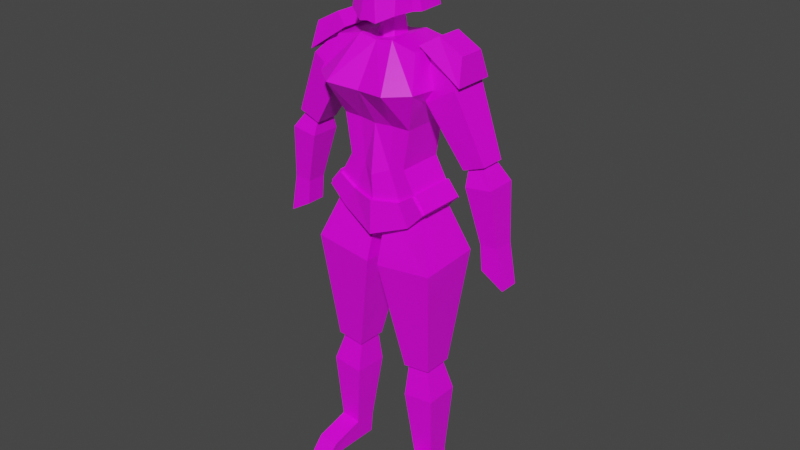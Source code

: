 # Source: bokatantest0.blend  (saved by Blender 2.90.8; exported with 4.5.12 LTS)
import bpy
from mathutils import Matrix  # noqa: F401  (used for matrix-valued properties, if any)

bpy.ops.wm.read_factory_settings(use_empty=True)
scene = bpy.context.scene
scene.name = 'Scene'

# ---- collections
col_collection = bpy.data.collections.new('Collection'); scene.collection.children.link(col_collection)

# ---- images (referenced by path relative to the original .blend; pixels are not part of the script)
import os
ASSET_DIR = os.environ.get("B2B_ASSET_DIR", "")  # directory of the original .blend (textures are referenced by path, not embedded)
HERE = os.path.dirname(os.path.abspath(__file__))  # packed textures are extracted next to this script under _unpacked/

def load_image(name, relpath, width, height, colorspace="sRGB"):
    """Load a texture the original file referenced (path relative to the .blend, or extracted next to this script)."""
    p = next((c for c in (os.path.join(HERE, relpath), os.path.join(ASSET_DIR, relpath)) if relpath and os.path.exists(c)), "")
    if p:
        img = bpy.data.images.load(p, check_existing=True)
        img.name = name
    else:  # same state as the original file: an image datablock whose file is absent (Cycles renders it pink)
        img = bpy.data.images.new(name, width, height)
        img.source = "FILE"
        img.filepath = "//" + (relpath or name)
    img.colorspace_settings.name = colorspace
    return img
img_bokabitty_png = load_image('bokabitty.png', 'bokabitty.png', 1024, 1024, 'sRGB')

# ---- materials (node trees are filled in below, after node groups)
mat_material = bpy.data.materials.new('Material')
mat_material.alpha_threshold = 0.0
mat_material.use_transparent_shadow = False
mat_material.line_color = (0.0, 0.0, 0.0, 1.0)

# ---- material node trees
mat_material.use_nodes = True; mat_material.node_tree.nodes.clear()
_N = mat_material.node_tree.nodes; _L = mat_material.node_tree.links
n0 = _N.new('ShaderNodeOutputMaterial'); n0.name = 'Material Output'; n0.location = (300, 300)
n1 = _N.new('ShaderNodeBsdfPrincipled'); n1.name = 'Principled BSDF'; n1.location = (10, 300)
n1.distribution = 'GGX'
n1.subsurface_method = 'BURLEY'
n1.inputs[2].default_value = 0.4
n1.inputs[3].default_value = 1.45
n1.inputs[27].default_value = (0.0, 0.0, 0.0, 1.0)
n1.inputs[28].default_value = 1.0
n2 = _N.new('ShaderNodeTexImage'); n2.name = 'Image Texture'; n2.location = (-280, 280)
n2.image = img_bokabitty_png
_L.new(n1.outputs[0], n0.inputs[0])
_L.new(n2.outputs[0], n1.inputs[0])
n0.is_active_output = True

# ---- world
world_world = bpy.data.worlds.new('World'); scene.world = world_world
world_world.use_nodes = True; world_world.node_tree.nodes.clear()
_N = world_world.node_tree.nodes; _L = world_world.node_tree.links
n0 = _N.new('ShaderNodeOutputWorld'); n0.name = 'World Output'; n0.location = (300, 300)
n1 = _N.new('ShaderNodeBackground'); n1.name = 'Background'; n1.location = (10, 300)
n1.inputs[0].default_value = (0.05088, 0.05088, 0.05088, 1.0)
_L.new(n1.outputs[0], n0.inputs[0])
n0.is_active_output = True
world_world.color = (0.05088, 0.05088, 0.05088)
world_world.use_sun_shadow = False
world_world.sun_shadow_jitter_overblur = 0.0

# ---- meshes
me_cube = bpy.data.meshes.new('Cube')
me_cube.from_pydata([(0.4943, 0.2282, 0.7349), (0.2988, 0.2282, -0.3468), (0.4236, -0.2282, 0.7349), (0.2988, -0.2282, -0.3468), (0.3599, -0.2282, 0.03475), (0.3599, 0.2282, 0.03475), (0.6144, 0.2282, 0.4208), (0.5117, -0.374, 0.4208), (0.1768, -0.2282, 0.03023), (0.1401, -0.2282, -0.3883), (0.1768, 0.2282, 0.03023), (0.1744, 0.2282, 0.7936), (0.1401, 0.2282, -0.3883), (0.1744, -0.2282, 0.7936), (0.304, -0.5294, 0.4072), (0.304, 0.3285, 0.4223), (0.5345, 0.2282, -0.7043), (0.5345, -0.2282, -0.7043), (0.3677, -0.2282, -0.8777), (0.3677, 0.2282, -0.8777), (0.4167, -0.2282, -0.5581), (0.4167, 0.2282, -0.5581), (0.2539, 0.2775, -0.707), (0.2539, -0.2282, -0.6656), (0.8396, -0.09412, -0.2374), (0.3531, -0.09412, 0.6016), (0.8396, 0.1463, -0.2374), (0.3531, 0.1463, 0.6016), (1.054, -0.09412, -0.1564), (0.5404, -0.09412, 0.7145), (1.054, 0.1463, -0.1564), (0.5404, 0.1463, 0.7145), (0.489, -0.161, 0.2978), (0.489, 0.2132, 0.2978), (0.7804, 0.2132, 0.4736), (0.7804, -0.161, 0.4736), (1.017, -0.05653, -0.8996), (0.8677, -0.03168, -0.1352), (1.017, 0.1377, -0.8996), (0.8677, 0.1128, -0.1352), (1.193, -0.05653, -0.8848), (0.9702, -0.03168, -0.1079), (1.193, 0.1377, -0.8848), (0.9702, 0.1128, -0.1079), (0.8781, -0.1106, -0.3784), (0.8781, 0.1917, -0.3784), (1.136, 0.1917, -0.3417), (1.136, -0.1106, -0.3417), (0.2775, -0.179, -2.401), (0.05035, -0.1655, -0.8021), (0.2732, 0.1267, -2.405), (0.04887, 0.1756, -0.7744), (0.5543, -0.1748, -2.369), (0.4343, -0.1612, -0.7169), (0.55, 0.1309, -2.373), (0.4292, 0.2004, -0.7217), (0.05957, -0.3154, -1.333), (0.05451, 0.3115, -1.305), (0.6433, 0.3197, -1.229), (0.6483, -0.3073, -1.257), (0.3738, -0.1398, -3.409), (0.2999, -0.1305, -2.361), (0.3706, 0.08394, -3.411), (0.2968, 0.0932, -2.364), (0.5763, -0.1367, -3.385), (0.5024, -0.1274, -2.338), (0.5731, 0.08701, -3.388), (0.4992, 0.09627, -2.341), (0.2937, -0.1964, -2.721), (0.2888, 0.1518, -2.726), (0.6039, 0.1566, -2.689), (0.6088, -0.1916, -2.685), (1.038, 0.1377, -1.146), (1.038, -0.05653, -1.146), (1.264, 0.1377, -1.277), (1.264, -0.05653, -1.277), (0.391, 0.08189, -3.649), (0.3941, -0.1418, -3.646), (0.5935, 0.08496, -3.626), (0.5966, -0.1387, -3.623), (0.3776, -0.4803, -3.497), (0.5801, -0.4773, -3.474), (0.3979, -0.5731, -3.642), (0.6004, -0.5701, -3.619), (0.09291, -0.09754, 0.77), (0.0744, -0.07791, 0.903), (0.09291, 0.08265, 0.77), (0.0744, 0.07529, 0.903), (0.5581, -0.09048, 0.8718), (0.5581, 0.1655, 0.8718), (0.7938, -0.09048, 0.7461), (0.7938, 0.1655, 0.7461), (0.4069, -0.1617, 0.7782), (0.4069, 0.2367, 0.7782), (0.8245, 0.2367, 0.4987), (0.8245, -0.1617, 0.4987), (0.42, -0.2589, -0.5571), (0.5378, -0.2589, -0.7032), (0.371, -0.2589, -0.8766), (0.2572, -0.2589, -0.6645), (0.4386, -0.2282, -0.5404), (0.5565, -0.2282, -0.6866), (0.5565, 0.2282, -0.6866), (0.4386, 0.2282, -0.5404), (0.3741, 0.2573, -0.881), (0.541, 0.2573, -0.7076), (0.4231, 0.2573, -0.5614), (0.2603, 0.3066, -0.7103), (0.0005822, 0.2694, 1.545), (1.193, 0.1377, -0.8848), (0.9702, 0.1128, -0.1079), (0.55, 0.1309, -2.373), (0.0744, -0.07791, 0.9566), (0.7938, 0.1655, 0.7461), (0.2285, -0.2612, 1.011), (0.1993, -0.1756, 1.55), (0.3133, -0.006928, 1.013), (0.2156, 0.005358, 1.568), (0.3114, 0.2448, 1.02), (0.1873, 0.2212, 1.523), (0.1035, -0.0008968, 1.381), (0.07652, -0.00133, 1.608), (0.08572, -0.336, 0.9393), (0.07554, -0.2291, 1.567), (0.2003, 0.2958, 1.036), (0.08266, 0.2539, 1.524), (0.2786, -0.09574, 1.022), (0.2108, -0.07646, 1.562), (0.07612, -0.0947, 1.592), (0.09714, -0.1496, 1.351), (0.06774, -0.09544, 0.9978), (0.06774, 0.05776, 0.9978), (-0.4943, 0.2282, 0.7349), (-0.2988, 0.2282, -0.3468), (-0.4236, -0.2282, 0.7349), (-0.2988, -0.2282, -0.3468), (-0.3599, -0.2282, 0.03475), (-0.3599, 0.2282, 0.03475), (0.0, 0.2282, 0.02571), (0.0, 0.2877, -0.4224), (0.0, -0.2282, 0.7619), (0.0, -0.3102, -0.4448), (0.0, 0.2282, 0.7619), (-0.6144, 0.2282, 0.4208), (0.0, 0.3285, 0.3974), (-0.5117, -0.374, 0.4208), (-0.1768, -0.2282, 0.03023), (-0.1401, -0.2282, -0.3883), (-0.1768, 0.2282, 0.03023), (-0.1744, 0.2282, 0.7936), (-0.1401, 0.2282, -0.3883), (-0.1744, -0.2282, 0.7936), (-0.304, -0.5294, 0.4072), (-0.304, 0.3285, 0.4223), (-0.5345, 0.2282, -0.7043), (-0.5345, -0.2282, -0.7043), (0.0, 0.3003, -0.9359), (0.0, -0.3102, -1.021), (-0.3677, -0.2282, -0.8777), (-0.3677, 0.2282, -0.8777), (-0.4167, -0.2282, -0.5581), (-0.4167, 0.2282, -0.5581), (-0.2539, 0.2775, -0.707), (0.0, 0.3605, -0.7165), (-0.2539, -0.2282, -0.6656), (0.0, -0.2966, -0.6901), (-0.8396, -0.09412, -0.2374), (-0.3531, -0.09412, 0.6016), (-0.8396, 0.1463, -0.2374), (-0.3531, 0.1463, 0.6016), (-1.054, -0.09412, -0.1564), (-0.5404, -0.09412, 0.7145), (-1.054, 0.1463, -0.1564), (-0.5404, 0.1463, 0.7145), (-0.489, -0.161, 0.2978), (-0.489, 0.2132, 0.2978), (-0.7804, 0.2132, 0.4736), (-0.7804, -0.161, 0.4736), (-1.017, -0.05653, -0.8996), (-0.8677, -0.03168, -0.1352), (-1.017, 0.1377, -0.8996), (-0.8677, 0.1128, -0.1352), (-1.193, -0.05653, -0.8848), (-0.9702, -0.03168, -0.1079), (-1.193, 0.1377, -0.8848), (-0.9702, 0.1128, -0.1079), (-0.8781, -0.1106, -0.3784), (-0.8781, 0.1917, -0.3784), (-1.136, 0.1917, -0.3417), (-1.136, -0.1106, -0.3417), (-0.2775, -0.179, -2.401), (-0.05035, -0.1655, -0.8021), (-0.2732, 0.1267, -2.405), (-0.04887, 0.1756, -0.7744), (-0.5543, -0.1748, -2.369), (-0.4343, -0.1612, -0.7169), (-0.55, 0.1309, -2.373), (-0.4292, 0.2004, -0.7217), (-0.05957, -0.3154, -1.333), (-0.05451, 0.3115, -1.305), (-0.6433, 0.3197, -1.229), (-0.6483, -0.3073, -1.257), (-0.3738, -0.1398, -3.409), (-0.2999, -0.1305, -2.361), (-0.3706, 0.08394, -3.411), (-0.2968, 0.0932, -2.364), (-0.5763, -0.1367, -3.385), (-0.5024, -0.1274, -2.338), (-0.5731, 0.08701, -3.388), (-0.4992, 0.09627, -2.341), (-0.2937, -0.1964, -2.721), (-0.2888, 0.1518, -2.726), (-0.6039, 0.1566, -2.689), (-0.6088, -0.1916, -2.685), (-1.038, 0.1377, -1.146), (-1.038, -0.05653, -1.146), (-1.264, 0.1377, -1.277), (-1.264, -0.05653, -1.277), (-0.391, 0.08189, -3.649), (-0.3941, -0.1418, -3.646), (-0.5935, 0.08496, -3.626), (-0.5966, -0.1387, -3.623), (-0.3776, -0.4803, -3.497), (-0.5801, -0.4773, -3.474), (-0.3979, -0.5731, -3.642), (-0.6004, -0.5701, -3.619), (0.0, -0.1365, 0.7476), (0.0, -0.111, 0.9027), (0.0, 0.1216, 0.7476), (0.0, 0.1084, 0.9027), (-0.09291, -0.09754, 0.77), (-0.0744, -0.07791, 0.903), (-0.09291, 0.08265, 0.77), (-0.0744, 0.07529, 0.903), (-0.5581, -0.09048, 0.8718), (-0.5581, 0.1655, 0.8718), (-0.7938, -0.09048, 0.7461), (-0.7938, 0.1655, 0.7461), (-0.4069, -0.1617, 0.7782), (-0.4069, 0.2367, 0.7782), (-0.8245, 0.2367, 0.4987), (-0.8245, -0.1617, 0.4987), (-0.42, -0.2589, -0.5571), (-0.5378, -0.2589, -0.7032), (-0.371, -0.2589, -0.8766), (0.0, -0.3409, -1.02), (-0.2572, -0.2589, -0.6645), (-0.4386, -0.2282, -0.5404), (-0.5565, -0.2282, -0.6866), (-0.5565, 0.2282, -0.6866), (-0.4386, 0.2282, -0.5404), (-0.3741, 0.2573, -0.881), (0.0, 0.3294, -0.9392), (-0.541, 0.2573, -0.7076), (-0.4231, 0.2573, -0.5614), (-0.2603, 0.3066, -0.7103), (0.0, 0.3896, -0.7198), (0.0, 0.8915, -0.1143), (0.0, 0.2282, 0.02571), (0.0, -0.2282, 0.7619), (0.0, 0.2282, 0.7619), (0.0, 0.3285, 0.3974), (0.0, 0.3003, -0.9359), (0.0, -0.3102, -1.021), (0.0, 0.3605, -0.7165), (0.0, -0.2966, -0.6901), (0.0, -0.3409, -1.02), (0.0, -0.3272, -0.689), (0.0, 0.3294, -0.9392), (0.0, 0.3896, -0.7198), (0.0, -0.3377, 0.9528), (0.0, -0.2646, 1.57), (0.0, -0.007657, 1.394), (0.0, -0.008499, 1.612), (-0.0005822, 0.2694, 1.545), (0.0, 0.3441, 0.9744), (0.0, -0.1729, 1.304), (0.0, -0.1135, 1.595), (0.0, 0.2282, 0.02571), (0.0, -0.2282, 0.7619), (0.0, 0.2282, 0.7619), (0.0, 0.3285, 0.3974), (0.0, 0.3003, -0.9359), (0.0, -0.3102, -1.021), (0.0, 0.3605, -0.7165), (0.0, -0.2966, -0.6901), (0.0, -0.1365, 0.7476), (0.0, -0.111, 0.9027), (0.0, 0.1216, 0.7476), (0.0, 0.1084, 0.9027), (0.0, -0.3409, -1.02), (0.0, -0.3272, -0.689), (0.0, 0.3294, -0.9392), (0.0, 0.3896, -0.7198), (0.0, 0.2096, -0.09542), (0.0, -0.2518, 0.02571), (0.0, 0.2282, 0.02571), (0.0, 0.2877, -0.4224), (0.0, 0.2282, 0.7619), (0.0, 0.3285, 0.3974), (0.0, -0.4698, 0.3823), (0.0, 0.3003, -0.9359), (0.0, -0.3102, -1.021), (0.0, 0.3605, -0.7165), (0.0, -0.2966, -0.6901), (-1.193, 0.1377, -0.8848), (-0.9702, 0.1128, -0.1079), (-0.55, 0.1309, -2.373), (0.0, -0.1365, 0.7476), (0.0, 0.1216, 0.7476), (-0.0744, -0.07791, 0.9566), (-0.7938, 0.1655, 0.7461), (0.0, -0.3409, -1.02), (0.0, 0.3294, -0.9392), (0.0, 0.3896, -0.7198), (0.0, -0.3377, 0.9529), (0.0, -0.2646, 1.57), (0.0, -0.007657, 1.394), (0.0, -0.008499, 1.612), (-0.2285, -0.2612, 1.011), (-0.1993, -0.1756, 1.55), (-0.3133, -0.006928, 1.013), (-0.2156, 0.005358, 1.568), (0.0, 0.2694, 1.545), (0.0, 0.3441, 0.9744), (-0.3114, 0.2448, 1.02), (-0.1873, 0.2212, 1.523), (-0.1035, -0.0008968, 1.381), (-0.07652, -0.00133, 1.608), (-0.08572, -0.336, 0.9393), (-0.07554, -0.2291, 1.567), (-0.2003, 0.2958, 1.036), (-0.08266, 0.2539, 1.524), (0.0, -0.1729, 1.304), (0.0, -0.1135, 1.595), (-0.2786, -0.09574, 1.022), (-0.2108, -0.07646, 1.562), (-0.07612, -0.0947, 1.592), (-0.09714, -0.1496, 1.351), (0.0, -0.1286, 0.9974), (0.0, 0.09089, 0.9974), (-0.06774, -0.09544, 0.9978), (-0.06774, 0.05776, 0.9978), (0.0, -0.1286, 0.9974), (0.0, 0.09089, 0.9974)], [(165, 157), (261, 258), (260, 259), (260, 261), (259, 300), (262, 263), (281, 278), (280, 279), (280, 281), (279, 300), (282, 283), (299, 296), (296, 297), (298, 299), (301, 302), (303, 297), (304, 302), (309, 308), (312, 302), (287, 343), (344, 289), (275, 315), (270, 324)], [(1, 5, 4, 3), (6, 0, 2, 7), (15, 11, 0, 6), (9, 8, 295, 141), (12, 10, 5, 1), (14, 13, 140, 300), (11, 142, 140, 13), (8, 14, 300, 295), (10, 15, 6, 5), (5, 6, 7, 4), (138, 144, 15, 10), (4, 7, 14, 8), (0, 11, 13, 2), (7, 2, 13, 14), (139, 138, 10, 12), (3, 4, 8, 9), (144, 142, 11, 15), (17, 16, 102, 101), (19, 16, 17, 18), (156, 19, 18, 157), (16, 19, 104, 105), (17, 20, 96, 97), (9, 141, 165, 23), (3, 9, 23, 20), (139, 12, 22, 163), (1, 3, 20, 21), (12, 1, 21, 22), (32, 25, 27, 33), (33, 27, 31, 34), (34, 31, 29, 35), (35, 29, 25, 32), (26, 30, 28, 24), (31, 27, 25, 29), (28, 35, 32, 24), (30, 34, 35, 28), (26, 33, 34, 30), (24, 32, 33, 26), (44, 37, 39, 45), (45, 39, 43, 46), (46, 43, 41, 47), (47, 41, 37, 44), (42, 40, 75, 74), (43, 39, 37, 41), (40, 47, 44, 36), (42, 46, 47, 40), (38, 45, 46, 42), (36, 44, 45, 38), (56, 49, 51, 57), (57, 51, 55, 58), (58, 55, 53, 59), (59, 53, 49, 56), (50, 54, 52, 48), (55, 51, 49, 53), (52, 59, 56, 48), (54, 58, 59, 52), (50, 57, 58, 54), (48, 56, 57, 50), (68, 61, 63, 69), (69, 63, 67, 70), (70, 67, 65, 71), (71, 65, 61, 68), (60, 62, 76, 77), (67, 63, 61, 65), (64, 71, 68, 60), (66, 70, 71, 64), (62, 69, 70, 66), (60, 68, 69, 62), (72, 74, 75, 73), (40, 36, 73, 75), (38, 42, 74, 72), (36, 38, 72, 73), (76, 78, 79, 77), (66, 64, 79, 78), (60, 77, 82, 80), (62, 66, 78, 76), (81, 80, 82, 83), (77, 79, 83, 82), (79, 64, 81, 83), (64, 60, 80, 81), (228, 229, 87, 86), (86, 87, 85, 84), (84, 85, 227, 226), (228, 86, 84, 226), (92, 88, 89, 93), (93, 89, 91, 94), (94, 91, 90, 95), (95, 90, 88, 92), (91, 89, 88, 90), (96, 99, 98, 97), (157, 18, 98, 245), (18, 17, 97, 98), (20, 23, 99, 96), (103, 100, 101, 102), (16, 21, 103, 102), (20, 17, 101, 100), (21, 20, 100, 103), (107, 106, 105, 104), (256, 107, 104, 252), (21, 16, 105, 106), (22, 21, 106, 107), (163, 22, 107, 256), (19, 156, 252, 104), (272, 275, 108, 273), (117, 116, 118, 119), (126, 127, 115, 114), (122, 123, 316, 315), (129, 126, 114, 122), (128, 334, 316, 123), (124, 125, 119, 118), (120, 317, 324, 124), (121, 117, 119, 125), (318, 121, 125, 323), (116, 120, 124, 118), (324, 323, 125, 124), (127, 128, 123, 115), (333, 129, 122, 315), (114, 115, 123, 122), (317, 120, 129, 333), (117, 121, 128, 127), (121, 318, 334, 128), (120, 116, 126, 129), (116, 117, 127, 126), (227, 85, 130, 339), (87, 229, 340, 131), (85, 87, 131, 130), (312, 98, 99, 291), (99, 23, 304, 291), (133, 135, 136, 137), (156, 252, 256, 163), (143, 145, 134, 132), (153, 143, 132, 149), (147, 141, 295, 146), (150, 133, 137, 148), (152, 300, 140, 151), (149, 151, 140, 142), (146, 295, 300, 152), (148, 137, 143, 153), (137, 136, 145, 143), (138, 148, 153, 144), (136, 146, 152, 145), (132, 134, 151, 149), (145, 152, 151, 134), (139, 150, 148, 138), (135, 147, 146, 136), (144, 153, 149, 142), (155, 248, 249, 154), (159, 158, 155, 154), (156, 157, 158, 159), (154, 253, 251, 159), (155, 243, 242, 160), (147, 164, 165, 141), (135, 160, 164, 147), (139, 163, 162, 150), (133, 161, 160, 135), (150, 162, 161, 133), (174, 175, 169, 167), (175, 176, 173, 169), (176, 177, 171, 173), (177, 174, 167, 171), (168, 166, 170, 172), (173, 171, 167, 169), (170, 166, 174, 177), (172, 170, 177, 176), (168, 172, 176, 175), (166, 168, 175, 174), (186, 187, 181, 179), (187, 188, 185, 181), (188, 189, 183, 185), (189, 186, 179, 183), (184, 216, 217, 182), (185, 183, 179, 181), (182, 178, 186, 189), (184, 182, 189, 188), (180, 184, 188, 187), (178, 180, 187, 186), (198, 199, 193, 191), (199, 200, 197, 193), (200, 201, 195, 197), (201, 198, 191, 195), (192, 190, 194, 196), (197, 195, 191, 193), (194, 190, 198, 201), (196, 194, 201, 200), (192, 196, 200, 199), (190, 192, 199, 198), (210, 211, 205, 203), (211, 212, 209, 205), (212, 213, 207, 209), (213, 210, 203, 207), (202, 219, 218, 204), (209, 207, 203, 205), (206, 202, 210, 213), (208, 206, 213, 212), (204, 208, 212, 211), (202, 204, 211, 210), (214, 215, 217, 216), (182, 217, 215, 178), (180, 214, 216, 184), (178, 215, 214, 180), (218, 219, 221, 220), (208, 220, 221, 206), (202, 222, 224, 219), (204, 218, 220, 208), (223, 225, 224, 222), (219, 224, 225, 221), (221, 225, 223, 206), (206, 223, 222, 202), (226, 228, 229, 227), (228, 232, 233, 229), (232, 230, 231, 233), (230, 226, 227, 231), (228, 226, 230, 232), (238, 239, 235, 234), (239, 240, 237, 235), (240, 241, 236, 237), (241, 238, 234, 236), (237, 236, 234, 235), (242, 243, 244, 246), (157, 245, 244, 158), (158, 244, 243, 155), (160, 242, 246, 164), (250, 249, 248, 247), (154, 249, 250, 161), (160, 247, 248, 155), (161, 250, 247, 160), (255, 251, 253, 254), (256, 252, 251, 255), (161, 254, 253, 154), (162, 255, 254, 161), (163, 256, 255, 162), (159, 251, 252, 156), (262, 264, 269, 268), (265, 263, 266, 267), (276, 277, 273, 272), (272, 273, 274, 275), (270, 271, 277, 276), (282, 284, 293, 292), (286, 287, 289, 288), (285, 283, 290, 291), (301, 313, 314, 303), (333, 317, 318, 334), (322, 326, 325, 321), (335, 319, 320, 336), (329, 315, 316, 330), (338, 329, 319, 335), (337, 330, 316, 334), (331, 325, 326, 332), (327, 331, 324, 317), (328, 332, 326, 322), (317, 324, 323, 318), (318, 323, 332, 328), (321, 325, 331, 327), (324, 331, 332, 323), (336, 320, 330, 337), (333, 315, 329, 338), (319, 329, 330, 320), (317, 333, 338, 327), (322, 336, 337, 328), (328, 337, 334, 318), (327, 338, 335, 321), (321, 335, 336, 322), (315, 333, 334, 316), (229, 340, 339, 227), (227, 339, 341, 231), (233, 342, 340, 229), (231, 341, 342, 233), (312, 291, 246, 244), (246, 291, 304, 164)])
_uv = me_cube.uv_layers.new(name='UVMap')
_uv.uv.foreach_set('vector', [0.8638, 0.798, 0.9014, 0.8065, 0.8929, 0.8514, 0.8486, 0.8451, 0.9449, 0.813, 0.9726, 0.8307, 0.9501, 0.8563, 0.9313, 0.8538, 0.9215, 0.3362, 0.9311, 0.3607, 0.9094, 0.36, 0.8986, 0.338, 0.841, 0.8638, 0.8867, 0.8695, 0.8826, 0.8887, 0.8312, 0.8806, 0.9275, 0.2767, 0.9277, 0.3068, 0.9144, 0.3084, 0.9163, 0.2802, 0.9285, 0.872, 0.9603, 0.875, 0.9649, 0.8891, 0.9251, 0.8988, 0.9894, 0.8546, 0.9999, 0.8673, 0.9649, 0.8891, 0.9603, 0.875, 0.8867, 0.8695, 0.9285, 0.872, 0.9251, 0.8988, 0.8826, 0.8887, 0.9277, 0.3068, 0.9215, 0.3362, 0.8986, 0.338, 0.9144, 0.3084, 0.9014, 0.8065, 0.9449, 0.813, 0.9313, 0.8538, 0.8929, 0.8514, 0.9411, 0.3051, 0.9436, 0.3333, 0.9215, 0.3362, 0.9277, 0.3068, 0.8929, 0.8514, 0.9313, 0.8538, 0.9285, 0.872, 0.8867, 0.8695, 0.9726, 0.8307, 0.9894, 0.8546, 0.9603, 0.875, 0.9501, 0.8563, 0.9313, 0.8538, 0.9501, 0.8563, 0.9603, 0.875, 0.9285, 0.872, 0.9383, 0.2722, 0.9411, 0.3051, 0.9277, 0.3068, 0.9275, 0.2767, 0.8486, 0.8451, 0.8929, 0.8514, 0.8867, 0.8695, 0.841, 0.8638, 0.9436, 0.3333, 0.9433, 0.3601, 0.9311, 0.3607, 0.9215, 0.3362, 0.6513, 0.266, 0.6755, 0.2647, 0.6741, 0.2666, 0.6533, 0.2674, 0.7368, 0.6147, 0.6851, 0.6165, 0.6818, 0.5183, 0.7335, 0.5166, 0.8188, 0.6275, 0.7368, 0.6147, 0.7335, 0.5166, 0.8188, 0.4949, 0.9091, 0.273, 0.9174, 0.2675, 0.9175, 0.2688, 0.9106, 0.2736, 0.6593, 0.266, 0.6597, 0.2787, 0.6579, 0.2769, 0.6571, 0.2674, 0.841, 0.8638, 0.8312, 0.8806, 0.8052, 0.8746, 0.8145, 0.8511, 0.8486, 0.8451, 0.841, 0.8638, 0.8145, 0.8511, 0.8224, 0.8295, 0.9383, 0.2722, 0.9275, 0.2767, 0.9194, 0.2577, 0.9355, 0.2498, 0.8638, 0.798, 0.8486, 0.8451, 0.8224, 0.8295, 0.8424, 0.7907, 0.9275, 0.2767, 0.9163, 0.2802, 0.9073, 0.2647, 0.9194, 0.2577, 0.2861, 0.2528, 0.2939, 0.2206, 0.2976, 0.2064, 0.2907, 0.2565, 0.2907, 0.2565, 0.2976, 0.2064, 0.3012, 0.166, 0.2976, 0.2365, 0.2976, 0.2365, 0.3012, 0.166, 0.2946, 0.2095, 0.2933, 0.2438, 0.2933, 0.2438, 0.2946, 0.2095, 0.2939, 0.2206, 0.2861, 0.2528, 0.6783, 0.7426, 0.6783, 0.7919, 0.6266, 0.7919, 0.6266, 0.7426, 0.7894, 0.802, 0.7423, 0.802, 0.7423, 0.7503, 0.7894, 0.7503, 0.2825, 0.3416, 0.2933, 0.2438, 0.2861, 0.2528, 0.2673, 0.3572, 0.2938, 0.3701, 0.2976, 0.2365, 0.2933, 0.2438, 0.2825, 0.3416, 0.2733, 0.4257, 0.2907, 0.2565, 0.2976, 0.2365, 0.2938, 0.3701, 0.2673, 0.3572, 0.2861, 0.2528, 0.2907, 0.2565, 0.2733, 0.4257, 1.038, 0.7345, 1.039, 0.7467, 1.039, 0.7425, 1.038, 0.7318, 1.038, 0.7318, 1.039, 0.7425, 1.038, 0.7432, 1.038, 0.7318, 1.038, 0.7318, 1.038, 0.7432, 1.039, 0.7578, 1.04, 0.7336, 1.04, 0.7336, 1.039, 0.7578, 1.039, 0.7467, 1.038, 0.7345, 0.9364, 0.6545, 0.9553, 0.6862, 0.9522, 0.6541, 0.9548, 0.628, 0.803, 0.4523, 0.8258, 0.4523, 0.8258, 0.4834, 0.803, 0.4834, 1.037, 0.6918, 1.04, 0.7336, 1.038, 0.7345, 1.037, 0.6942, 1.038, 0.6892, 1.038, 0.7318, 1.04, 0.7336, 1.037, 0.6918, 1.04, 0.6927, 1.038, 0.7318, 1.038, 0.7318, 1.038, 0.6892, 1.037, 0.6942, 1.038, 0.7345, 1.038, 0.7318, 1.04, 0.6927, 0.7864, 0.6888, 1.002, 0.7883, 0.8702, 0.7533, 0.9249, 0.6528, 0.9249, 0.6528, 0.8702, 0.7533, 0.7693, 0.6313, 0.9459, 0.7793, 0.8678, 0.6518, 0.8664, 0.7, 0.9315, 0.7456, 0.9304, 0.6453, 0.9347, 0.6551, 0.9198, 0.7517, 0.8574, 0.7471, 0.8737, 0.6429, 0.7418, 0.8161, 0.6818, 0.816, 0.6818, 0.7503, 0.7418, 0.7503, 0.626, 0.8204, 0.5433, 0.8163, 0.5414, 0.7428, 0.626, 0.7426, 0.8592, 0.6979, 0.9177, 0.7008, 0.9348, 0.6299, 0.8768, 0.6221, 0.9325, 0.5966, 0.8912, 0.5977, 0.8598, 0.7012, 0.9058, 0.7091, 0.9282, 0.6759, 0.9318, 0.5737, 0.8912, 0.5781, 0.8564, 0.6952, 0.8636, 0.7314, 0.7864, 0.6888, 0.9249, 0.6528, 0.8657, 0.7306, 0.9044, 0.6332, 0.9019, 0.6484, 0.9022, 0.6433, 0.9042, 0.6315, 0.9042, 0.6315, 0.9022, 0.6433, 0.9012, 0.6459, 0.9033, 0.6336, 0.9033, 0.6336, 0.9012, 0.6459, 0.8991, 0.6594, 0.904, 0.6357, 0.904, 0.6357, 0.8991, 0.6594, 0.9019, 0.6484, 0.9044, 0.6332, 0.8865, 0.5205, 0.8968, 0.5179, 0.9352, 0.5326, 0.8966, 0.5451, 0.6704, 0.8407, 0.6266, 0.8407, 0.6266, 0.7925, 0.6704, 0.7925, 0.9089, 0.5983, 0.904, 0.6357, 0.9044, 0.6332, 0.9186, 0.5922, 0.9077, 0.5897, 0.9033, 0.6336, 0.904, 0.6357, 0.9089, 0.5983, 0.9141, 0.5826, 0.9042, 0.6315, 0.9033, 0.6336, 0.9077, 0.5897, 0.9186, 0.5922, 0.9044, 0.6332, 0.9042, 0.6315, 0.9141, 0.5826, 0.7114, 0.8148, 0.7114, 0.7586, 0.7531, 0.7586, 0.7531, 0.8148, 0.9553, 0.6862, 0.9758, 0.6865, 0.9616, 0.6578, 0.9522, 0.6541, 0.971, 0.6451, 0.9364, 0.6545, 0.9548, 0.628, 0.9645, 0.6375, 0.9758, 0.6865, 0.971, 0.6451, 0.9645, 0.6375, 0.9616, 0.6578, 0.847, 0.4516, 0.8032, 0.4517, 0.803, 0.4036, 0.8468, 0.4034, 0.8911, 0.5103, 0.8824, 0.5098, 0.8832, 0.4925, 0.9117, 0.4991, 0.8865, 0.5205, 0.8966, 0.5451, 0.8515, 0.5361, 0.8639, 0.5295, 0.8968, 0.5179, 0.8911, 0.5103, 0.9117, 0.4991, 0.9352, 0.5326, 0.8613, 0.515, 0.8639, 0.5295, 0.8515, 0.5361, 0.8478, 0.5136, 0.8468, 0.4034, 0.803, 0.4036, 0.8032, 0.3108, 0.847, 0.3106, 0.8832, 0.4925, 0.8824, 0.5098, 0.8613, 0.515, 0.8478, 0.5136, 0.8824, 0.5098, 0.8865, 0.5205, 0.8639, 0.5295, 0.8613, 0.515, 0.1884, 0.08607, 0.1692, 0.0987, 0.1703, 0.08246, 0.1889, 0.09314, 0.1889, 0.09314, 0.1703, 0.08246, 0.202, 0.06519, 0.171, 0.09652, 0.171, 0.09652, 0.202, 0.06519, 0.2099, 0.1073, 0.1703, 0.08789, 0.8411, 0.5504, 0.8193, 0.542, 0.8193, 0.5033, 0.8411, 0.4949, 0.6313, 0.834, 0.6141, 0.8549, 0.5928, 0.8527, 0.578, 0.8265, 0.578, 0.8265, 0.5928, 0.8527, 0.5893, 0.8717, 0.5745, 0.8822, 0.5745, 0.8822, 0.5893, 0.8717, 0.6105, 0.8768, 0.6184, 0.8848, 0.6184, 0.8848, 0.6105, 0.8768, 0.6141, 0.8549, 0.6313, 0.834, 0.5893, 0.8717, 0.5928, 0.8527, 0.6141, 0.8549, 0.6105, 0.8768, 0.6205, 0.2833, 0.632, 0.2811, 0.6321, 0.2651, 0.62, 0.2674, 0.6151, 0.2711, 0.6369, 0.2602, 0.637, 0.2622, 0.6175, 0.272, 0.6369, 0.2602, 0.6513, 0.266, 0.6491, 0.2674, 0.637, 0.2622, 0.6516, 0.2787, 0.6379, 0.281, 0.6376, 0.2794, 0.6498, 0.2769, 0.6794, 0.2781, 0.661, 0.2771, 0.6609, 0.2653, 0.6779, 0.2683, 0.6755, 0.2647, 0.678, 0.2775, 0.6756, 0.2764, 0.6741, 0.2666, 0.6658, 0.2787, 0.6654, 0.266, 0.6674, 0.2674, 0.6674, 0.2767, 0.678, 0.2775, 0.6516, 0.2787, 0.6533, 0.2767, 0.6756, 0.2764, 0.9198, 0.2785, 0.9109, 0.2796, 0.9106, 0.2736, 0.9175, 0.2688, 0.9309, 0.2782, 0.9198, 0.2785, 0.9175, 0.2688, 0.9315, 0.2721, 0.91, 0.2809, 0.9091, 0.273, 0.9106, 0.2736, 0.9109, 0.2796, 0.9197, 0.2799, 0.91, 0.2809, 0.9109, 0.2796, 0.9198, 0.2785, 0.9321, 0.2795, 0.9197, 0.2799, 0.9198, 0.2785, 0.9309, 0.2782, 0.9174, 0.2675, 0.9325, 0.2711, 0.9315, 0.2721, 0.9175, 0.2688, 0.9404, 1.052, 0.9404, 1.052, 0.9379, 1.091, 0.9379, 1.091, 0.8831, 0.9766, 0.887, 0.9171, 0.8909, 0.9201, 0.8987, 0.9268, 0.8782, 0.9156, 0.8792, 0.9887, 0.8578, 0.9942, 0.8592, 0.9093, 0.851, 0.9059, 0.8444, 0.9954, 0.835, 0.996, 0.8437, 0.9056, 0.8873, 1.024, 0.8857, 1.048, 0.8628, 1.047, 0.8644, 1.022, 0.8335, 0.985, 0.833, 0.992, 0.822, 0.9912, 0.8225, 0.9843, 0.8779, 0.9164, 0.8667, 0.9437, 0.8627, 0.9344, 0.8694, 0.9138, 0.9032, 1.025, 0.9042, 1.01, 0.9042, 1.01, 0.9032, 1.025, 0.8411, 0.9855, 0.8419, 0.9738, 0.8419, 0.9738, 0.8411, 0.9855, 0.8407, 0.9925, 0.8411, 0.9855, 0.8411, 0.9855, 0.8407, 0.9925, 0.9016, 1.049, 0.9032, 1.025, 0.9032, 1.025, 0.9016, 1.049, 0.8844, 0.9184, 0.8707, 0.9479, 0.8647, 0.9404, 0.8773, 0.9138, 0.8343, 0.9733, 0.8335, 0.985, 0.8225, 0.9843, 0.8233, 0.9726, 0.8883, 1.009, 0.8873, 1.024, 0.8644, 1.022, 0.8654, 1.008, 0.8605, 0.9097, 0.857, 0.9933, 0.8444, 0.9954, 0.851, 0.9059, 0.9042, 1.01, 0.9032, 1.025, 0.8873, 1.024, 0.8883, 1.009, 0.8419, 0.9738, 0.8411, 0.9855, 0.8335, 0.985, 0.8343, 0.9733, 0.8411, 0.9855, 0.8407, 0.9925, 0.833, 0.992, 0.8335, 0.985, 0.9032, 1.025, 0.9016, 1.049, 0.8857, 1.048, 0.8873, 1.024, 0.887, 0.9171, 0.8968, 0.9507, 0.8792, 0.9887, 0.8782, 0.9156, 0.2099, 0.1073, 0.202, 0.06519, 0.202, 0.06519, 0.2099, 0.1073, 0.1703, 0.08246, 0.1692, 0.0987, 0.1692, 0.0987, 0.1703, 0.08246, 0.202, 0.06519, 0.1703, 0.08246, 0.1703, 0.08246, 0.202, 0.06519, 0.6491, 0.2607, 0.6321, 0.2651, 0.632, 0.2811, 0.648, 0.2809, 0.6376, 0.2794, 0.6379, 0.281, 0.6189, 0.2719, 0.6189, 0.2719, 0.8638, 0.798, 0.8486, 0.8451, 0.8929, 0.8514, 0.9014, 0.8065, 1.121, 0.756, 1.118, 0.7568, 1.112, 0.7666, 1.112, 0.7697, 0.9449, 0.813, 0.9313, 0.8538, 0.9501, 0.8563, 0.9726, 0.8307, 0.9215, 0.3362, 0.8986, 0.338, 0.9094, 0.36, 0.9311, 0.3607, 0.841, 0.8638, 0.8312, 0.8806, 0.8826, 0.8887, 0.8867, 0.8695, 0.9275, 0.2767, 0.9163, 0.2802, 0.9144, 0.3084, 0.9277, 0.3068, 0.9285, 0.872, 0.9251, 0.8988, 0.9649, 0.8891, 0.9603, 0.875, 0.9894, 0.8546, 0.9603, 0.875, 0.9649, 0.8891, 0.9999, 0.8673, 0.8867, 0.8695, 0.8826, 0.8887, 0.9251, 0.8988, 0.9285, 0.872, 0.9277, 0.3068, 0.9144, 0.3084, 0.8986, 0.338, 0.9215, 0.3362, 0.9014, 0.8065, 0.8929, 0.8514, 0.9313, 0.8538, 0.9449, 0.813, 0.9411, 0.3051, 0.9277, 0.3068, 0.9215, 0.3362, 0.9436, 0.3333, 0.8929, 0.8514, 0.8867, 0.8695, 0.9285, 0.872, 0.9313, 0.8538, 0.9726, 0.8307, 0.9501, 0.8563, 0.9603, 0.875, 0.9894, 0.8546, 0.9313, 0.8538, 0.9285, 0.872, 0.9603, 0.875, 0.9501, 0.8563, 0.9383, 0.2722, 0.9275, 0.2767, 0.9277, 0.3068, 0.9411, 0.3051, 0.8486, 0.8451, 0.841, 0.8638, 0.8867, 0.8695, 0.8929, 0.8514, 0.9436, 0.3333, 0.9215, 0.3362, 0.9311, 0.3607, 0.9433, 0.3601, 0.6513, 0.266, 0.6533, 0.2674, 0.6741, 0.2666, 0.6755, 0.2647, 0.7368, 0.6147, 0.7335, 0.5166, 0.6818, 0.5183, 0.6851, 0.6165, 0.8188, 0.6275, 0.8188, 0.4949, 0.7335, 0.5166, 0.7368, 0.6147, 0.9091, 0.273, 0.9106, 0.2736, 0.9175, 0.2688, 0.9174, 0.2675, 0.6593, 0.266, 0.6571, 0.2674, 0.6579, 0.2769, 0.6597, 0.2787, 0.841, 0.8638, 0.8145, 0.8511, 0.8052, 0.8746, 0.8312, 0.8806, 0.8486, 0.8451, 0.8224, 0.8295, 0.8145, 0.8511, 0.841, 0.8638, 0.9383, 0.2722, 0.9355, 0.2498, 0.9194, 0.2577, 0.9275, 0.2767, 0.8638, 0.798, 0.8424, 0.7907, 0.8224, 0.8295, 0.8486, 0.8451, 0.9275, 0.2767, 0.9194, 0.2577, 0.9073, 0.2647, 0.9163, 0.2802, 0.2861, 0.2528, 0.2907, 0.2565, 0.2976, 0.2064, 0.2939, 0.2206, 0.2907, 0.2565, 0.2976, 0.2365, 0.3012, 0.166, 0.2976, 0.2064, 0.2976, 0.2365, 0.2933, 0.2438, 0.2946, 0.2095, 0.3012, 0.166, 0.2933, 0.2438, 0.2861, 0.2528, 0.2939, 0.2206, 0.2946, 0.2095, 0.6783, 0.7426, 0.6266, 0.7426, 0.6266, 0.7919, 0.6783, 0.7919, 0.7894, 0.802, 0.7894, 0.7503, 0.7423, 0.7503, 0.7423, 0.802, 0.2825, 0.3416, 0.2673, 0.3572, 0.2861, 0.2528, 0.2933, 0.2438, 0.2938, 0.3701, 0.2825, 0.3416, 0.2933, 0.2438, 0.2976, 0.2365, 0.2733, 0.4257, 0.2938, 0.3701, 0.2976, 0.2365, 0.2907, 0.2565, 0.2673, 0.3572, 0.2733, 0.4257, 0.2907, 0.2565, 0.2861, 0.2528, 1.038, 0.7345, 1.038, 0.7318, 1.039, 0.7425, 1.039, 0.7467, 1.038, 0.7318, 1.038, 0.7318, 1.038, 0.7432, 1.039, 0.7425, 1.038, 0.7318, 1.04, 0.7336, 1.039, 0.7578, 1.038, 0.7432, 1.04, 0.7336, 1.038, 0.7345, 1.039, 0.7467, 1.039, 0.7578, 0.9364, 0.6545, 0.9548, 0.628, 0.9522, 0.6541, 0.9553, 0.6862, 0.803, 0.4523, 0.803, 0.4834, 0.8258, 0.4834, 0.8258, 0.4523, 1.037, 0.6918, 1.037, 0.6942, 1.038, 0.7345, 1.04, 0.7336, 1.038, 0.6892, 1.037, 0.6918, 1.04, 0.7336, 1.038, 0.7318, 1.04, 0.6927, 1.038, 0.6892, 1.038, 0.7318, 1.038, 0.7318, 1.037, 0.6942, 1.04, 0.6927, 1.038, 0.7318, 1.038, 0.7345, 0.7864, 0.6888, 0.9249, 0.6528, 0.8702, 0.7533, 1.002, 0.7883, 0.9249, 0.6528, 0.9459, 0.7793, 0.7693, 0.6313, 0.8702, 0.7533, 0.8678, 0.6518, 0.9304, 0.6453, 0.9315, 0.7456, 0.8664, 0.7, 0.9347, 0.6551, 0.8737, 0.6429, 0.8574, 0.7471, 0.9198, 0.7517, 0.7418, 0.8161, 0.7418, 0.7503, 0.6818, 0.7503, 0.6818, 0.816, 0.626, 0.8204, 0.626, 0.7426, 0.5414, 0.7428, 0.5433, 0.8163, 0.8592, 0.6979, 0.8768, 0.6221, 0.9348, 0.6299, 0.9177, 0.7008, 0.9325, 0.5966, 0.9058, 0.7091, 0.8598, 0.7012, 0.8912, 0.5977, 0.9282, 0.6759, 0.8564, 0.6952, 0.8912, 0.5781, 0.9318, 0.5737, 0.8636, 0.7314, 0.8657, 0.7306, 0.9249, 0.6528, 0.7864, 0.6888, 0.9044, 0.6332, 0.9042, 0.6315, 0.9022, 0.6433, 0.9019, 0.6484, 0.9042, 0.6315, 0.9033, 0.6336, 0.9012, 0.6459, 0.9022, 0.6433, 0.9033, 0.6336, 0.904, 0.6357, 0.8991, 0.6594, 0.9012, 0.6459, 0.904, 0.6357, 0.9044, 0.6332, 0.9019, 0.6484, 0.8991, 0.6594, 0.8865, 0.5205, 0.8966, 0.5451, 0.9352, 0.5326, 0.8968, 0.5179, 0.6704, 0.8407, 0.6704, 0.7925, 0.6266, 0.7925, 0.6266, 0.8407, 0.9089, 0.5983, 0.9186, 0.5922, 0.9044, 0.6332, 0.904, 0.6357, 0.9077, 0.5897, 0.9089, 0.5983, 0.904, 0.6357, 0.9033, 0.6336, 0.9141, 0.5826, 0.9077, 0.5897, 0.9033, 0.6336, 0.9042, 0.6315, 0.9186, 0.5922, 0.9141, 0.5826, 0.9042, 0.6315, 0.9044, 0.6332, 0.7114, 0.8148, 0.7531, 0.8148, 0.7531, 0.7586, 0.7114, 0.7586, 0.9553, 0.6862, 0.9522, 0.6541, 0.9616, 0.6578, 0.9758, 0.6865, 0.971, 0.6451, 0.9645, 0.6375, 0.9548, 0.628, 0.9364, 0.6545, 0.9758, 0.6865, 0.9616, 0.6578, 0.9645, 0.6375, 0.971, 0.6451, 0.847, 0.4516, 0.8468, 0.4034, 0.803, 0.4036, 0.8032, 0.4517, 0.8911, 0.5103, 0.9117, 0.4991, 0.8832, 0.4925, 0.8824, 0.5098, 0.8865, 0.5205, 0.8639, 0.5295, 0.8515, 0.5361, 0.8966, 0.5451, 0.8968, 0.5179, 0.9352, 0.5326, 0.9117, 0.4991, 0.8911, 0.5103, 0.8613, 0.515, 0.8478, 0.5136, 0.8515, 0.5361, 0.8639, 0.5295, 0.8468, 0.4034, 0.847, 0.3106, 0.8032, 0.3108, 0.803, 0.4036, 0.8832, 0.4925, 0.8478, 0.5136, 0.8613, 0.515, 0.8824, 0.5098, 0.8824, 0.5098, 0.8613, 0.515, 0.8639, 0.5295, 0.8865, 0.5205, 0.3856, 0.6342, 0.4037, 0.6324, 0.3845, 0.645, 0.4252, 0.6536, 0.1884, 0.08607, 0.1889, 0.09314, 0.1703, 0.08246, 0.1692, 0.0987, 0.1889, 0.09314, 0.171, 0.09652, 0.202, 0.06519, 0.1703, 0.08246, 0.171, 0.09652, 0.1703, 0.08789, 0.2099, 0.1073, 0.202, 0.06519, 0.8411, 0.5504, 0.8411, 0.4949, 0.8193, 0.5033, 0.8193, 0.542, 0.6313, 0.834, 0.578, 0.8265, 0.5928, 0.8527, 0.6141, 0.8549, 0.578, 0.8265, 0.5745, 0.8822, 0.5893, 0.8717, 0.5928, 0.8527, 0.5745, 0.8822, 0.6184, 0.8848, 0.6105, 0.8768, 0.5893, 0.8717, 0.6184, 0.8848, 0.6313, 0.834, 0.6141, 0.8549, 0.6105, 0.8768, 0.5893, 0.8717, 0.6105, 0.8768, 0.6141, 0.8549, 0.5928, 0.8527, 0.6205, 0.2833, 0.62, 0.2674, 0.6321, 0.2651, 0.632, 0.2811, 0.6151, 0.2711, 0.6175, 0.272, 0.637, 0.2622, 0.6369, 0.2602, 0.6369, 0.2602, 0.637, 0.2622, 0.6491, 0.2674, 0.6513, 0.266, 0.6516, 0.2787, 0.6498, 0.2769, 0.6376, 0.2794, 0.6379, 0.281, 0.6794, 0.2781, 0.6779, 0.2683, 0.6609, 0.2653, 0.661, 0.2771, 0.6755, 0.2647, 0.6741, 0.2666, 0.6756, 0.2764, 0.678, 0.2775, 0.6658, 0.2787, 0.6674, 0.2767, 0.6674, 0.2674, 0.6654, 0.266, 0.678, 0.2775, 0.6756, 0.2764, 0.6533, 0.2767, 0.6516, 0.2787, 0.9198, 0.2785, 0.9175, 0.2688, 0.9106, 0.2736, 0.9109, 0.2796, 0.9309, 0.2782, 0.9315, 0.2721, 0.9175, 0.2688, 0.9198, 0.2785, 0.91, 0.2809, 0.9109, 0.2796, 0.9106, 0.2736, 0.9091, 0.273, 0.9197, 0.2799, 0.9198, 0.2785, 0.9109, 0.2796, 0.91, 0.2809, 0.9321, 0.2795, 0.9309, 0.2782, 0.9198, 0.2785, 0.9197, 0.2799, 0.9174, 0.2675, 0.9175, 0.2688, 0.9315, 0.2721, 0.9325, 0.2711, 0.5385, 0.6599, 0.5385, 0.611, 0.5323, 0.61, 0.5323, 0.6589, 0.5389, 0.6094, 0.5389, 0.5383, 0.5323, 0.5382, 0.5323, 0.6094, 0.9564, 1.053, 0.9538, 1.092, 0.9379, 1.091, 0.9404, 1.052, 0.9404, 1.052, 0.9379, 1.091, 0.9379, 1.091, 0.9404, 1.052, 0.9793, 1.054, 0.9767, 1.093, 0.9538, 1.092, 0.9564, 1.053, 1.121, 0.756, 1.112, 0.7697, 1.112, 0.7666, 1.118, 0.7568, 0.3856, 0.6342, 0.4252, 0.6536, 0.3845, 0.645, 0.4037, 0.6324, 0.8052, 0.8746, 0.7817, 0.8759, 0.7849, 0.8731, 0.8033, 0.8728, 0.5385, 0.6599, 0.5323, 0.6589, 0.5323, 0.61, 0.5385, 0.611, 0.9564, 1.053, 0.9404, 1.052, 0.9379, 1.091, 0.9538, 1.092, 0.8831, 0.9766, 0.8987, 0.9268, 0.8909, 0.9201, 0.887, 0.9171, 0.8782, 0.9156, 0.8592, 0.9093, 0.8578, 0.9942, 0.8792, 0.9887, 0.851, 0.9059, 0.8437, 0.9056, 0.835, 0.996, 0.8444, 0.9954, 0.8873, 1.024, 0.8644, 1.022, 0.8628, 1.047, 0.8857, 1.048, 0.8335, 0.985, 0.8225, 0.9843, 0.822, 0.9912, 0.833, 0.992, 0.8779, 0.9164, 0.8694, 0.9138, 0.8627, 0.9344, 0.8667, 0.9437, 0.9032, 1.025, 0.9032, 1.025, 0.9042, 1.01, 0.9042, 1.01, 0.8411, 0.9855, 0.8411, 0.9855, 0.8419, 0.9738, 0.8419, 0.9738, 0.9404, 1.052, 0.9404, 1.052, 0.9379, 1.091, 0.9379, 1.091, 0.8407, 0.9925, 0.8407, 0.9925, 0.8411, 0.9855, 0.8411, 0.9855, 0.9016, 1.049, 0.9016, 1.049, 0.9032, 1.025, 0.9032, 1.025, 0.8844, 0.9184, 0.8773, 0.9138, 0.8647, 0.9404, 0.8707, 0.9479, 0.8343, 0.9733, 0.8233, 0.9726, 0.8225, 0.9843, 0.8335, 0.985, 0.8883, 1.009, 0.8654, 1.008, 0.8644, 1.022, 0.8873, 1.024, 0.8605, 0.9097, 0.851, 0.9059, 0.8444, 0.9954, 0.857, 0.9933, 0.9042, 1.01, 0.8883, 1.009, 0.8873, 1.024, 0.9032, 1.025, 0.8419, 0.9738, 0.8343, 0.9733, 0.8335, 0.985, 0.8411, 0.9855, 0.8411, 0.9855, 0.8335, 0.985, 0.833, 0.992, 0.8407, 0.9925, 0.9032, 1.025, 0.8873, 1.024, 0.8857, 1.048, 0.9016, 1.049, 0.887, 0.9171, 0.8782, 0.9156, 0.8792, 0.9887, 0.8968, 0.9507, 0.9793, 1.054, 0.9564, 1.053, 0.9538, 1.092, 0.9767, 1.093, 0.3845, 0.645, 0.3845, 0.645, 0.4252, 0.6536, 0.4252, 0.6536, 0.2099, 0.1073, 0.2099, 0.1073, 0.202, 0.06519, 0.202, 0.06519, 0.1703, 0.08246, 0.1703, 0.08246, 0.1692, 0.0987, 0.1692, 0.0987, 0.202, 0.06519, 0.202, 0.06519, 0.1703, 0.08246, 0.1703, 0.08246, 0.6491, 0.2607, 0.648, 0.2809, 0.632, 0.2811, 0.6321, 0.2651, 0.6376, 0.2794, 0.6189, 0.2719, 0.6189, 0.2719, 0.6379, 0.281])
me_cube.materials.append(mat_material)
me_cube.use_remesh_preserve_volume = False
me_cube.use_remesh_preserve_attributes = False
me_cube.use_mirror_vertex_groups = False
me_cube.update()
arm_armature = bpy.data.armatures.new('Armature')  # bones are not reproduced

# ---- objects
ob_mandobitty = bpy.data.objects.new('mandobitty', me_cube)
ob_armature = bpy.data.objects.new('Armature', arm_armature)

# ---- transforms, parenting, visibility, modifiers, constraints
ob_mandobitty.parent = ob_armature
ob_mandobitty.matrix_parent_inverse = Matrix(((1.0, -0.0, -0.0, -0.0), (-0.0, 1.0, 0.0, 3.672e-07), (-0.0, -0.0, 1.0, -2.733), (-0.0, 0.0, -0.0, 1.0)))
ob_mandobitty.location = (0.0, 0.0, 3.674)
ob_mandobitty.lock_rotations_4d = False
ob_mandobitty.empty_display_type = 'ARROWS'
ob_mandobitty.lineart.crease_threshold = 0.0
_vg = ob_mandobitty.vertex_groups.new(name='body')
_vg.add([0, 1, 2, 3, 4, 5, 6, 7, 8, 9, 10, 11, 12, 13, 14, 15, 16, 17, 18, 19, 20, 21, 22, 23, 96, 97, 98, 99, 100, 101, 102, 103, 104, 105, 106, 107, 132, 133, 134, 135, 136, 137, 138, 139, 140, 141, 142, 143, 144, 145, 146, 147, 148, 149, 150, 151, 152, 153, 154, 155, 156, 157, 158, 159, 160, 161, 162, 163, 164, 165, 242, 243, 244, 245, 246, 247, 248, 249, 250, 251, 252, 253, 254, 255, 256, 258, 259, 260, 261, 262, 263, 264, 265, 266, 267, 268, 269, 278, 279, 280, 281, 282, 283, 284, 285, 290, 291, 292, 293, 295, 296, 297, 298, 299, 300, 301, 302, 303, 304, 312, 313, 314], 1.0, 'REPLACE')
_vg = ob_mandobitty.vertex_groups.new(name='Bone.001')
_vg = ob_mandobitty.vertex_groups.new(name='head')
_vg.add([84, 85, 86, 87, 108, 112, 114, 115, 116, 117, 118, 119, 120, 121, 122, 123, 124, 125, 126, 127, 128, 129, 130, 131, 226, 227, 228, 229, 230, 231, 232, 233, 270, 271, 272, 273, 274, 275, 276, 277, 286, 287, 288, 289, 308, 309, 310, 315, 316, 317, 318, 319, 320, 321, 322, 323, 324, 325, 326, 327, 328, 329, 330, 331, 332, 333, 334, 335, 336, 337, 338, 339, 340, 341, 342, 343, 344], 1.0, 'REPLACE')
_vg = ob_mandobitty.vertex_groups.new(name='upperarm.l')
_vg.add([24, 25, 26, 27, 28, 29, 30, 31, 32, 33, 34, 35, 88, 89, 90, 91, 92, 93, 94, 95, 113], 1.0, 'REPLACE')
_vg = ob_mandobitty.vertex_groups.new(name='lowerarm.l')
_vg.add([36, 37, 38, 39, 40, 41, 42, 43, 44, 45, 46, 47, 72, 73, 74, 75, 109, 110], 1.0, 'REPLACE')
_vg = ob_mandobitty.vertex_groups.new(name='upperleg.l')
_vg.add([48, 49, 50, 51, 52, 53, 54, 55, 56, 57, 58, 59, 111], 1.0, 'REPLACE')
_vg = ob_mandobitty.vertex_groups.new(name='lowerleg.l')
_vg.add([60, 61, 62, 63, 64, 65, 66, 67, 68, 69, 70, 71, 76, 77, 78, 79, 80, 81, 82, 83], 1.0, 'REPLACE')
_vg = ob_mandobitty.vertex_groups.new(name='upperarm.r')
_vg.add([166, 167, 168, 169, 170, 171, 172, 173, 174, 175, 176, 177, 234, 235, 236, 237, 238, 239, 240, 241, 311], 1.0, 'REPLACE')
_vg = ob_mandobitty.vertex_groups.new(name='lowerarm.r')
_vg.add([178, 179, 180, 181, 182, 183, 184, 185, 186, 187, 188, 189, 214, 215, 216, 217, 305, 306], 1.0, 'REPLACE')
_vg = ob_mandobitty.vertex_groups.new(name='upperleg.r')
_vg.add([190, 191, 192, 193, 194, 195, 196, 197, 198, 199, 200, 201, 307], 1.0, 'REPLACE')
_vg = ob_mandobitty.vertex_groups.new(name='lowerleg.r')
_vg.add([202, 203, 204, 205, 206, 207, 208, 209, 210, 211, 212, 213, 218, 219, 220, 221, 222, 223, 224, 225], 1.0, 'REPLACE')
_vg = ob_mandobitty.vertex_groups.new(name='neck')
_vg = ob_mandobitty.vertex_groups.new(name='waist')
_m = ob_mandobitty.modifiers.new('Armature', 'ARMATURE')
_m.object = ob_armature
ob_armature.location = (0.0, -3.672e-07, 1.591)
ob_armature.scale = (0.5475, 0.5475, 0.5475)
ob_armature.show_in_front = True
ob_armature.lineart.crease_threshold = 0.0

# ---- collection membership
col_collection.objects.link(ob_mandobitty)
col_collection.objects.link(ob_armature)

# ---- scene / render settings (as saved in the file)
scene.frame_start = 1; scene.frame_end = 32; scene.frame_set(22)
scene.render.engine = 'BLENDER_EEVEE_NEXT'
scene.cycles.use_denoising = False
scene.cycles.samples = 128
scene.cycles.sampling_pattern = 'TABULATED_SOBOL'
scene.cycles.use_adaptive_sampling = False
scene.cycles.use_light_tree = False
scene.view_settings.view_transform = 'Filmic'
bpy.context.view_layer.update()

# ---- added for rendering (the .blend has no active camera and no usable light): camera, sun
cam_auto = bpy.data.cameras.new('AutoCamera')
cam_auto.lens = 50.0
cam_auto.sensor_width = 36.0
cam_auto.clip_end = 1000.0
ob_auto_camera = bpy.data.objects.new('AutoCamera', cam_auto)
scene.collection.objects.link(ob_auto_camera)
ob_auto_camera.location = (3.22164, -3.82068, 4.08283)
ob_auto_camera.rotation_euler = (1.09748, -7.21219e-08, 0.694738)
scene.camera = ob_auto_camera
light_auto_sun = bpy.data.lights.new('AutoSun', 'SUN')
light_auto_sun.energy = 3.0
light_auto_sun.angle = 0.0523599
ob_auto_sun = bpy.data.objects.new('AutoSun', light_auto_sun)
scene.collection.objects.link(ob_auto_sun)
ob_auto_sun.rotation_euler = (0.872665, 0.174533, 0.523599)
bpy.context.view_layer.update()
